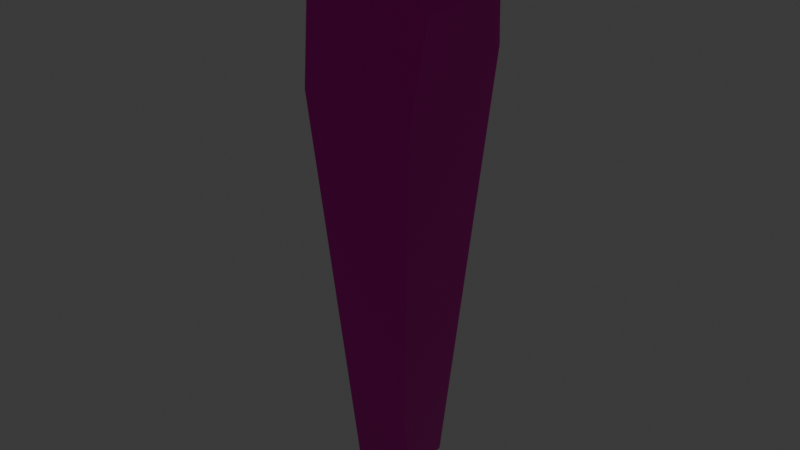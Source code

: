 # Source: PI_Nekora_Cristal_do_Tunel.blend  (saved by Blender 5.0.119; exported with 4.5.12 LTS)
import bpy
from mathutils import Matrix  # noqa: F401  (used for matrix-valued properties, if any)

bpy.ops.wm.read_factory_settings(use_empty=True)
scene = bpy.context.scene
scene.name = 'Scene'

# ---- collections
col_collection = bpy.data.collections.new('Collection'); scene.collection.children.link(col_collection)

# ---- materials (node trees are filled in below, after node groups)
mat_cristal = bpy.data.materials.new('Cristal')

# ---- material node trees
mat_cristal.use_nodes = True; mat_cristal.node_tree.nodes.clear()
_N = mat_cristal.node_tree.nodes; _L = mat_cristal.node_tree.links
n0 = _N.new('ShaderNodeBsdfPrincipled'); n0.name = 'Principled BSDF'; n0.location = (-200, 100)
n0.inputs[0].default_value = (0.8, 0.008071, 0.4839, 1.0)
n0.inputs[1].default_value = 1.0
n0.inputs[2].default_value = 0.1077
n0.inputs[3].default_value = 10.4
n1 = _N.new('ShaderNodeOutputMaterial'); n1.name = 'Material Output'; n1.location = (200, 100)
_L.new(n0.outputs[0], n1.inputs[0])
n1.is_active_output = True

# ---- world
world_world = bpy.data.worlds.new('World'); scene.world = world_world
world_world.use_nodes = True; world_world.node_tree.nodes.clear()
_N = world_world.node_tree.nodes; _L = world_world.node_tree.links
n0 = _N.new('ShaderNodeOutputWorld'); n0.name = 'World Output'; n0.location = (200, 100)
n1 = _N.new('ShaderNodeBackground'); n1.name = 'Background'; n1.location = (-200, 100)
n1.inputs[0].default_value = (0.05088, 0.05088, 0.05088, 1.0)
_L.new(n1.outputs[0], n0.inputs[0])
n0.is_active_output = True
world_world.color = (0.05088, 0.05088, 0.05088)
world_world.sun_shadow_jitter_overblur = 0.0

# ---- meshes
me_cube_001 = bpy.data.meshes.new('Cube.001')
me_cube_001.from_pydata([(-0.6143, -0.6143, -1.0), (0.6143, 0.6143, -1.0), (0.0, 0.0, 1.345), (0.0, 0.0, -1.175), (1.047, -1.047, 1.081), (0.9081, -1.366, 1.0), (1.214, -1.214, 0.5958), (1.366, -0.9081, 1.0), (-0.97, -1.366, 1.0), (-1.09, -1.09, 1.07), (-1.366, -0.97, 1.0), (-1.235, -1.235, 0.6504), (-1.366, 0.9281, 1.0), (-1.061, 1.061, 1.077), (-0.9281, 1.366, 1.0), (-1.221, 1.221, 0.6134), (1.134, 1.366, 1.0), (1.204, 1.204, 1.041), (1.366, 1.134, 1.0), (1.289, 1.289, 0.7948), (-0.7266, 0.7266, -0.7011), (-0.2757, 0.6143, -1.0), (-0.3796, 0.3796, -1.067), (-0.6143, 0.2757, -1.0), (0.7052, -0.7052, -0.7579), (0.3401, -0.6143, -1.0), (0.4242, -0.4242, -1.054), (0.6143, -0.3401, -1.0)], [], [(4, 5, 6, 7), (8, 9, 10, 11), (9, 8, 5, 4, 2), (12, 13, 14, 15), (13, 12, 10, 9, 2), (16, 17, 18, 19), (4, 7, 18, 17, 2), (17, 16, 14, 13, 2), (20, 21, 22, 23), (0, 11, 10, 12, 15, 20, 23), (22, 21, 1, 3), (0, 23, 22, 3), (21, 20, 15, 14, 16, 19, 1), (24, 25, 26, 27), (1, 19, 18, 7, 6, 24, 27), (26, 25, 0, 3), (1, 27, 26, 3), (25, 24, 6, 5, 8, 11, 0)])
_uv = me_cube_001.uv_layers.new(name='UVMap')
_uv.uv.foreach_set('vector', [0.6236, 0.779, 0.625, 0.7919, 0.5745, 0.75, 0.6194, 0.7221, 0.6105, 0.0, 0.6231, 0.03758, 0.625, 0.03623, 0.5813, 0.0, 0.625, 1.0, 0.625, 0.9638, 0.625, 0.7919, 0.6236, 0.779, 0.625, 1.0, 0.625, 0.2099, 0.6236, 0.2595, 0.6197, 0.2767, 0.5767, 0.25, 0.6236, 0.2595, 0.625, 0.2099, 0.625, 0.03623, 0.6231, 0.03758, 0.625, 0.25, 0.6245, 0.4774, 0.6242, 0.5047, 0.6218, 0.5151, 0.5994, 0.5, 0.6236, 0.779, 0.6194, 0.7221, 0.6218, 0.5151, 0.6242, 0.5047, 0.625, 0.75, 0.6242, 0.5047, 0.6245, 0.4774, 0.6197, 0.2767, 0.6236, 0.2595, 0.625, 0.5, 0.3999, 0.25, 0.375, 0.2739, 0.375, 0.1863, 0.375, 0.1811, 0.375, 0.0, 0.5813, 0.0, 0.625, 0.03623, 0.625, 0.2099, 0.5767, 0.25, 0.3999, 0.25, 0.375, 0.1811, 0.375, 0.1863, 0.375, 0.2739, 0.375, 0.5, 0.375, 0.25, 0.375, 0.0, 0.375, 0.1811, 0.375, 0.1863, 0.375, 0.0, 0.375, 0.2739, 0.3999, 0.25, 0.5767, 0.25, 0.6197, 0.2767, 0.6245, 0.4774, 0.5994, 0.5, 0.375, 0.5, 0.3952, 0.75, 0.375, 0.8058, 0.375, 0.7242, 0.375, 0.7128, 0.375, 0.5, 0.5994, 0.5, 0.6218, 0.5151, 0.6194, 0.7221, 0.5745, 0.75, 0.3952, 0.75, 0.375, 0.7128, 0.375, 0.7242, 0.375, 0.8058, 0.375, 1.0, 0.375, 0.75, 0.375, 0.5, 0.375, 0.7128, 0.375, 0.7242, 0.375, 0.5, 0.375, 0.8058, 0.3952, 0.75, 0.5745, 0.75, 0.625, 0.7919, 0.625, 0.9638, 0.5813, 1.0, 0.375, 1.0])
me_cube_001.materials.append(mat_cristal)
me_cube_001.update()

# ---- objects
ob_cube = bpy.data.objects.new('Cube', me_cube_001)

# ---- transforms, parenting, visibility, modifiers, constraints
ob_cube.location = (0.0, 0.0, 2.129)
ob_cube.scale = (0.3396, 0.3396, 1.727)

# ---- collection membership
col_collection.objects.link(ob_cube)

# ---- scene / render settings (as saved in the file)
scene.frame_start = 1; scene.frame_end = 250; scene.frame_set(1)
scene.render.engine = 'BLENDER_EEVEE_NEXT'
scene.render.bake_bias = 0.0
scene.render.bake_samples = 0
scene.cycles.sampling_pattern = 'TABULATED_SOBOL'
scene.eevee.use_volume_custom_range = False
bpy.context.view_layer.update()

# ---- added for rendering (the .blend has no active camera and no usable light): camera, sun
cam_auto = bpy.data.cameras.new('AutoCamera')
cam_auto.lens = 50.0
cam_auto.sensor_width = 36.0
cam_auto.clip_end = 1000.0
ob_auto_camera = bpy.data.objects.new('AutoCamera', cam_auto)
scene.collection.objects.link(ob_auto_camera)
ob_auto_camera.location = (4.20651, -5.04781, 5.64135)
ob_auto_camera.rotation_euler = (1.09748, -7.21219e-08, 0.694738)
scene.camera = ob_auto_camera
light_auto_sun = bpy.data.lights.new('AutoSun', 'SUN')
light_auto_sun.energy = 3.0
light_auto_sun.angle = 0.0523599
ob_auto_sun = bpy.data.objects.new('AutoSun', light_auto_sun)
scene.collection.objects.link(ob_auto_sun)
ob_auto_sun.rotation_euler = (0.872665, 0.174533, 0.523599)
bpy.context.view_layer.update()
